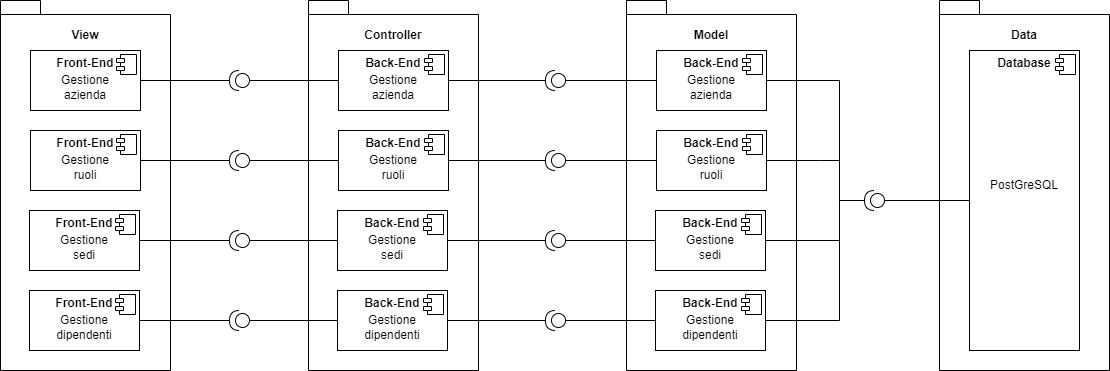

The diagram above was exported from draw.io. Its source (the exported page's mxGraphModel, read from the mxfile embedded in the PNG):
<mxGraphModel dx="1422" dy="766" grid="1" gridSize="10" guides="1" tooltips="1" connect="1" arrows="1" fold="1" page="1" pageScale="1" pageWidth="827" pageHeight="1169" math="0" shadow="0">
  <root>
    <mxCell id="0" />
    <mxCell id="1" parent="0" />
    <mxCell id="iCWnWtrapenhAROrLm87-1" value="" style="shape=folder;fontStyle=1;spacingTop=10;tabWidth=40;tabHeight=14;tabPosition=left;html=1;" vertex="1" parent="1">
      <mxGeometry x="41" y="80" width="170" height="370" as="geometry" />
    </mxCell>
    <mxCell id="iCWnWtrapenhAROrLm87-3" value="&lt;b&gt;View&lt;/b&gt;" style="text;html=1;strokeColor=none;fillColor=none;align=center;verticalAlign=middle;whiteSpace=wrap;rounded=0;" vertex="1" parent="1">
      <mxGeometry x="96" y="100" width="60" height="30" as="geometry" />
    </mxCell>
    <mxCell id="iCWnWtrapenhAROrLm87-4" value="&lt;p style=&quot;margin: 0px ; margin-top: 6px ; text-align: center&quot;&gt;&lt;b&gt;Front-End&lt;/b&gt;&lt;/p&gt;" style="align=left;overflow=fill;html=1;dropTarget=0;" vertex="1" parent="1">
      <mxGeometry x="71" y="130" width="110" height="60" as="geometry" />
    </mxCell>
    <mxCell id="iCWnWtrapenhAROrLm87-5" value="" style="shape=component;jettyWidth=8;jettyHeight=4;" vertex="1" parent="iCWnWtrapenhAROrLm87-4">
      <mxGeometry x="1" width="20" height="20" relative="1" as="geometry">
        <mxPoint x="-24" y="4" as="offset" />
      </mxGeometry>
    </mxCell>
    <mxCell id="iCWnWtrapenhAROrLm87-6" value="&lt;p style=&quot;margin: 0px ; margin-top: 6px ; text-align: center&quot;&gt;&lt;b&gt;Front-End&lt;/b&gt;&lt;/p&gt;" style="align=left;overflow=fill;html=1;dropTarget=0;" vertex="1" parent="1">
      <mxGeometry x="71" y="210" width="110" height="60" as="geometry" />
    </mxCell>
    <mxCell id="iCWnWtrapenhAROrLm87-7" value="" style="shape=component;jettyWidth=8;jettyHeight=4;" vertex="1" parent="iCWnWtrapenhAROrLm87-6">
      <mxGeometry x="1" width="20" height="20" relative="1" as="geometry">
        <mxPoint x="-24" y="4" as="offset" />
      </mxGeometry>
    </mxCell>
    <mxCell id="iCWnWtrapenhAROrLm87-8" value="&lt;p style=&quot;margin: 0px ; margin-top: 6px ; text-align: center&quot;&gt;&lt;b&gt;Front-End&lt;/b&gt;&lt;/p&gt;" style="align=left;overflow=fill;html=1;dropTarget=0;" vertex="1" parent="1">
      <mxGeometry x="70" y="290" width="110" height="60" as="geometry" />
    </mxCell>
    <mxCell id="iCWnWtrapenhAROrLm87-9" value="" style="shape=component;jettyWidth=8;jettyHeight=4;" vertex="1" parent="iCWnWtrapenhAROrLm87-8">
      <mxGeometry x="1" width="20" height="20" relative="1" as="geometry">
        <mxPoint x="-24" y="4" as="offset" />
      </mxGeometry>
    </mxCell>
    <mxCell id="iCWnWtrapenhAROrLm87-10" value="&lt;p style=&quot;margin: 0px ; margin-top: 6px ; text-align: center&quot;&gt;&lt;b&gt;Front-End&lt;/b&gt;&lt;/p&gt;" style="align=left;overflow=fill;html=1;dropTarget=0;" vertex="1" parent="1">
      <mxGeometry x="70" y="370" width="110" height="60" as="geometry" />
    </mxCell>
    <mxCell id="iCWnWtrapenhAROrLm87-11" value="" style="shape=component;jettyWidth=8;jettyHeight=4;" vertex="1" parent="iCWnWtrapenhAROrLm87-10">
      <mxGeometry x="1" width="20" height="20" relative="1" as="geometry">
        <mxPoint x="-24" y="4" as="offset" />
      </mxGeometry>
    </mxCell>
    <mxCell id="iCWnWtrapenhAROrLm87-12" value="Gestione azienda" style="text;html=1;strokeColor=none;fillColor=none;align=center;verticalAlign=middle;whiteSpace=wrap;rounded=0;" vertex="1" parent="1">
      <mxGeometry x="96" y="152" width="60" height="30" as="geometry" />
    </mxCell>
    <mxCell id="iCWnWtrapenhAROrLm87-13" value="Gestione ruoli" style="text;html=1;strokeColor=none;fillColor=none;align=center;verticalAlign=middle;whiteSpace=wrap;rounded=0;" vertex="1" parent="1">
      <mxGeometry x="96" y="232" width="60" height="30" as="geometry" />
    </mxCell>
    <mxCell id="iCWnWtrapenhAROrLm87-14" value="Gestione sedi" style="text;html=1;strokeColor=none;fillColor=none;align=center;verticalAlign=middle;whiteSpace=wrap;rounded=0;" vertex="1" parent="1">
      <mxGeometry x="95" y="312" width="60" height="30" as="geometry" />
    </mxCell>
    <mxCell id="iCWnWtrapenhAROrLm87-15" value="Gestione dipendenti" style="text;html=1;strokeColor=none;fillColor=none;align=center;verticalAlign=middle;whiteSpace=wrap;rounded=0;" vertex="1" parent="1">
      <mxGeometry x="95" y="392" width="60" height="30" as="geometry" />
    </mxCell>
    <mxCell id="iCWnWtrapenhAROrLm87-16" value="" style="shape=folder;fontStyle=1;spacingTop=10;tabWidth=40;tabHeight=14;tabPosition=left;html=1;" vertex="1" parent="1">
      <mxGeometry x="349" y="80" width="170" height="370" as="geometry" />
    </mxCell>
    <mxCell id="iCWnWtrapenhAROrLm87-17" value="&lt;b&gt;Controller&lt;/b&gt;" style="text;html=1;strokeColor=none;fillColor=none;align=center;verticalAlign=middle;whiteSpace=wrap;rounded=0;" vertex="1" parent="1">
      <mxGeometry x="404" y="100" width="60" height="30" as="geometry" />
    </mxCell>
    <mxCell id="iCWnWtrapenhAROrLm87-18" value="&lt;p style=&quot;margin: 0px ; margin-top: 6px ; text-align: center&quot;&gt;&lt;b&gt;Back-End&lt;/b&gt;&lt;/p&gt;" style="align=left;overflow=fill;html=1;dropTarget=0;" vertex="1" parent="1">
      <mxGeometry x="379" y="130" width="110" height="60" as="geometry" />
    </mxCell>
    <mxCell id="iCWnWtrapenhAROrLm87-19" value="" style="shape=component;jettyWidth=8;jettyHeight=4;" vertex="1" parent="iCWnWtrapenhAROrLm87-18">
      <mxGeometry x="1" width="20" height="20" relative="1" as="geometry">
        <mxPoint x="-24" y="4" as="offset" />
      </mxGeometry>
    </mxCell>
    <mxCell id="iCWnWtrapenhAROrLm87-20" value="&lt;p style=&quot;margin: 0px ; margin-top: 6px ; text-align: center&quot;&gt;&lt;b&gt;Back-End&lt;/b&gt;&lt;/p&gt;" style="align=left;overflow=fill;html=1;dropTarget=0;" vertex="1" parent="1">
      <mxGeometry x="379" y="210" width="110" height="60" as="geometry" />
    </mxCell>
    <mxCell id="iCWnWtrapenhAROrLm87-21" value="" style="shape=component;jettyWidth=8;jettyHeight=4;" vertex="1" parent="iCWnWtrapenhAROrLm87-20">
      <mxGeometry x="1" width="20" height="20" relative="1" as="geometry">
        <mxPoint x="-24" y="4" as="offset" />
      </mxGeometry>
    </mxCell>
    <mxCell id="iCWnWtrapenhAROrLm87-22" value="&lt;p style=&quot;margin: 0px ; margin-top: 6px ; text-align: center&quot;&gt;&lt;b&gt;Back-End&lt;/b&gt;&lt;/p&gt;" style="align=left;overflow=fill;html=1;dropTarget=0;" vertex="1" parent="1">
      <mxGeometry x="378" y="290" width="110" height="60" as="geometry" />
    </mxCell>
    <mxCell id="iCWnWtrapenhAROrLm87-23" value="" style="shape=component;jettyWidth=8;jettyHeight=4;" vertex="1" parent="iCWnWtrapenhAROrLm87-22">
      <mxGeometry x="1" width="20" height="20" relative="1" as="geometry">
        <mxPoint x="-24" y="4" as="offset" />
      </mxGeometry>
    </mxCell>
    <mxCell id="iCWnWtrapenhAROrLm87-24" value="&lt;p style=&quot;margin: 0px ; margin-top: 6px ; text-align: center&quot;&gt;&lt;b&gt;Back-End&lt;/b&gt;&lt;/p&gt;" style="align=left;overflow=fill;html=1;dropTarget=0;" vertex="1" parent="1">
      <mxGeometry x="378" y="370" width="110" height="60" as="geometry" />
    </mxCell>
    <mxCell id="iCWnWtrapenhAROrLm87-25" value="" style="shape=component;jettyWidth=8;jettyHeight=4;" vertex="1" parent="iCWnWtrapenhAROrLm87-24">
      <mxGeometry x="1" width="20" height="20" relative="1" as="geometry">
        <mxPoint x="-24" y="4" as="offset" />
      </mxGeometry>
    </mxCell>
    <mxCell id="iCWnWtrapenhAROrLm87-26" value="Gestione azienda" style="text;html=1;strokeColor=none;fillColor=none;align=center;verticalAlign=middle;whiteSpace=wrap;rounded=0;" vertex="1" parent="1">
      <mxGeometry x="404" y="152" width="60" height="30" as="geometry" />
    </mxCell>
    <mxCell id="iCWnWtrapenhAROrLm87-27" value="Gestione ruoli" style="text;html=1;strokeColor=none;fillColor=none;align=center;verticalAlign=middle;whiteSpace=wrap;rounded=0;" vertex="1" parent="1">
      <mxGeometry x="404" y="232" width="60" height="30" as="geometry" />
    </mxCell>
    <mxCell id="iCWnWtrapenhAROrLm87-28" value="Gestione sedi" style="text;html=1;strokeColor=none;fillColor=none;align=center;verticalAlign=middle;whiteSpace=wrap;rounded=0;" vertex="1" parent="1">
      <mxGeometry x="403" y="312" width="60" height="30" as="geometry" />
    </mxCell>
    <mxCell id="iCWnWtrapenhAROrLm87-29" value="Gestione dipendenti" style="text;html=1;strokeColor=none;fillColor=none;align=center;verticalAlign=middle;whiteSpace=wrap;rounded=0;" vertex="1" parent="1">
      <mxGeometry x="403" y="392" width="60" height="30" as="geometry" />
    </mxCell>
    <mxCell id="iCWnWtrapenhAROrLm87-30" value="" style="shape=folder;fontStyle=1;spacingTop=10;tabWidth=40;tabHeight=14;tabPosition=left;html=1;" vertex="1" parent="1">
      <mxGeometry x="667" y="80" width="170" height="370" as="geometry" />
    </mxCell>
    <mxCell id="iCWnWtrapenhAROrLm87-31" value="&lt;b&gt;Model&lt;/b&gt;" style="text;html=1;strokeColor=none;fillColor=none;align=center;verticalAlign=middle;whiteSpace=wrap;rounded=0;" vertex="1" parent="1">
      <mxGeometry x="722" y="100" width="60" height="30" as="geometry" />
    </mxCell>
    <mxCell id="iCWnWtrapenhAROrLm87-32" value="&lt;p style=&quot;margin: 0px ; margin-top: 6px ; text-align: center&quot;&gt;&lt;b&gt;Back-End&lt;/b&gt;&lt;/p&gt;" style="align=left;overflow=fill;html=1;dropTarget=0;" vertex="1" parent="1">
      <mxGeometry x="697" y="130" width="110" height="60" as="geometry" />
    </mxCell>
    <mxCell id="iCWnWtrapenhAROrLm87-33" value="" style="shape=component;jettyWidth=8;jettyHeight=4;" vertex="1" parent="iCWnWtrapenhAROrLm87-32">
      <mxGeometry x="1" width="20" height="20" relative="1" as="geometry">
        <mxPoint x="-24" y="4" as="offset" />
      </mxGeometry>
    </mxCell>
    <mxCell id="iCWnWtrapenhAROrLm87-34" value="&lt;p style=&quot;margin: 0px ; margin-top: 6px ; text-align: center&quot;&gt;&lt;b&gt;Back-End&lt;/b&gt;&lt;/p&gt;" style="align=left;overflow=fill;html=1;dropTarget=0;" vertex="1" parent="1">
      <mxGeometry x="697" y="210" width="110" height="60" as="geometry" />
    </mxCell>
    <mxCell id="iCWnWtrapenhAROrLm87-35" value="" style="shape=component;jettyWidth=8;jettyHeight=4;" vertex="1" parent="iCWnWtrapenhAROrLm87-34">
      <mxGeometry x="1" width="20" height="20" relative="1" as="geometry">
        <mxPoint x="-24" y="4" as="offset" />
      </mxGeometry>
    </mxCell>
    <mxCell id="iCWnWtrapenhAROrLm87-36" value="&lt;p style=&quot;margin: 0px ; margin-top: 6px ; text-align: center&quot;&gt;&lt;b&gt;Back-End&lt;/b&gt;&lt;/p&gt;" style="align=left;overflow=fill;html=1;dropTarget=0;" vertex="1" parent="1">
      <mxGeometry x="696" y="290" width="110" height="60" as="geometry" />
    </mxCell>
    <mxCell id="iCWnWtrapenhAROrLm87-37" value="" style="shape=component;jettyWidth=8;jettyHeight=4;" vertex="1" parent="iCWnWtrapenhAROrLm87-36">
      <mxGeometry x="1" width="20" height="20" relative="1" as="geometry">
        <mxPoint x="-24" y="4" as="offset" />
      </mxGeometry>
    </mxCell>
    <mxCell id="iCWnWtrapenhAROrLm87-38" value="&lt;p style=&quot;margin: 0px ; margin-top: 6px ; text-align: center&quot;&gt;&lt;b&gt;Back-End&lt;/b&gt;&lt;/p&gt;" style="align=left;overflow=fill;html=1;dropTarget=0;" vertex="1" parent="1">
      <mxGeometry x="696" y="370" width="110" height="60" as="geometry" />
    </mxCell>
    <mxCell id="iCWnWtrapenhAROrLm87-39" value="" style="shape=component;jettyWidth=8;jettyHeight=4;" vertex="1" parent="iCWnWtrapenhAROrLm87-38">
      <mxGeometry x="1" width="20" height="20" relative="1" as="geometry">
        <mxPoint x="-24" y="4" as="offset" />
      </mxGeometry>
    </mxCell>
    <mxCell id="iCWnWtrapenhAROrLm87-40" value="Gestione azienda" style="text;html=1;strokeColor=none;fillColor=none;align=center;verticalAlign=middle;whiteSpace=wrap;rounded=0;" vertex="1" parent="1">
      <mxGeometry x="722" y="152" width="60" height="30" as="geometry" />
    </mxCell>
    <mxCell id="iCWnWtrapenhAROrLm87-41" value="Gestione ruoli" style="text;html=1;strokeColor=none;fillColor=none;align=center;verticalAlign=middle;whiteSpace=wrap;rounded=0;" vertex="1" parent="1">
      <mxGeometry x="722" y="232" width="60" height="30" as="geometry" />
    </mxCell>
    <mxCell id="iCWnWtrapenhAROrLm87-42" value="Gestione sedi" style="text;html=1;strokeColor=none;fillColor=none;align=center;verticalAlign=middle;whiteSpace=wrap;rounded=0;" vertex="1" parent="1">
      <mxGeometry x="721" y="312" width="60" height="30" as="geometry" />
    </mxCell>
    <mxCell id="iCWnWtrapenhAROrLm87-43" value="Gestione dipendenti" style="text;html=1;strokeColor=none;fillColor=none;align=center;verticalAlign=middle;whiteSpace=wrap;rounded=0;" vertex="1" parent="1">
      <mxGeometry x="721" y="392" width="60" height="30" as="geometry" />
    </mxCell>
    <mxCell id="iCWnWtrapenhAROrLm87-44" value="" style="shape=folder;fontStyle=1;spacingTop=10;tabWidth=40;tabHeight=14;tabPosition=left;html=1;" vertex="1" parent="1">
      <mxGeometry x="980" y="80" width="170" height="370" as="geometry" />
    </mxCell>
    <mxCell id="iCWnWtrapenhAROrLm87-45" value="&lt;b&gt;Data&lt;/b&gt;" style="text;html=1;strokeColor=none;fillColor=none;align=center;verticalAlign=middle;whiteSpace=wrap;rounded=0;" vertex="1" parent="1">
      <mxGeometry x="1035" y="100" width="60" height="30" as="geometry" />
    </mxCell>
    <mxCell id="iCWnWtrapenhAROrLm87-52" value="&lt;p style=&quot;margin: 0px ; margin-top: 6px ; text-align: center&quot;&gt;&lt;b&gt;Database&lt;/b&gt;&lt;/p&gt;" style="align=left;overflow=fill;html=1;dropTarget=0;" vertex="1" parent="1">
      <mxGeometry x="1010" y="130" width="110" height="300" as="geometry" />
    </mxCell>
    <mxCell id="iCWnWtrapenhAROrLm87-53" value="" style="shape=component;jettyWidth=8;jettyHeight=4;" vertex="1" parent="iCWnWtrapenhAROrLm87-52">
      <mxGeometry x="1" width="20" height="20" relative="1" as="geometry">
        <mxPoint x="-24" y="4" as="offset" />
      </mxGeometry>
    </mxCell>
    <mxCell id="iCWnWtrapenhAROrLm87-58" value="PostGreSQL" style="text;html=1;strokeColor=none;fillColor=none;align=center;verticalAlign=middle;whiteSpace=wrap;rounded=0;" vertex="1" parent="1">
      <mxGeometry x="1035" y="250" width="60" height="30" as="geometry" />
    </mxCell>
    <mxCell id="iCWnWtrapenhAROrLm87-97" value="" style="shape=providedRequiredInterface;html=1;verticalLabelPosition=bottom;sketch=0;direction=west;" vertex="1" parent="1">
      <mxGeometry x="270" y="150" width="20" height="20" as="geometry" />
    </mxCell>
    <mxCell id="iCWnWtrapenhAROrLm87-98" value="" style="shape=providedRequiredInterface;html=1;verticalLabelPosition=bottom;sketch=0;direction=west;" vertex="1" parent="1">
      <mxGeometry x="270" y="230" width="20" height="20" as="geometry" />
    </mxCell>
    <mxCell id="iCWnWtrapenhAROrLm87-99" value="" style="shape=providedRequiredInterface;html=1;verticalLabelPosition=bottom;sketch=0;direction=west;" vertex="1" parent="1">
      <mxGeometry x="270" y="310" width="20" height="20" as="geometry" />
    </mxCell>
    <mxCell id="iCWnWtrapenhAROrLm87-100" value="" style="shape=providedRequiredInterface;html=1;verticalLabelPosition=bottom;sketch=0;direction=west;" vertex="1" parent="1">
      <mxGeometry x="270" y="390" width="20" height="20" as="geometry" />
    </mxCell>
    <mxCell id="iCWnWtrapenhAROrLm87-101" value="" style="endArrow=none;html=1;rounded=0;entryX=1;entryY=0.5;entryDx=0;entryDy=0;entryPerimeter=0;exitX=1;exitY=0.5;exitDx=0;exitDy=0;" edge="1" parent="1" source="iCWnWtrapenhAROrLm87-4" target="iCWnWtrapenhAROrLm87-97">
      <mxGeometry width="50" height="50" relative="1" as="geometry">
        <mxPoint x="490" y="320" as="sourcePoint" />
        <mxPoint x="540" y="270" as="targetPoint" />
      </mxGeometry>
    </mxCell>
    <mxCell id="iCWnWtrapenhAROrLm87-102" value="" style="endArrow=none;html=1;rounded=0;entryX=0;entryY=0.5;entryDx=0;entryDy=0;entryPerimeter=0;exitX=0;exitY=0.5;exitDx=0;exitDy=0;" edge="1" parent="1" source="iCWnWtrapenhAROrLm87-18" target="iCWnWtrapenhAROrLm87-97">
      <mxGeometry width="50" height="50" relative="1" as="geometry">
        <mxPoint x="490" y="320" as="sourcePoint" />
        <mxPoint x="540" y="270" as="targetPoint" />
      </mxGeometry>
    </mxCell>
    <mxCell id="iCWnWtrapenhAROrLm87-103" value="" style="endArrow=none;html=1;rounded=0;entryX=1;entryY=0.5;entryDx=0;entryDy=0;exitX=1;exitY=0.5;exitDx=0;exitDy=0;exitPerimeter=0;" edge="1" parent="1" source="iCWnWtrapenhAROrLm87-98" target="iCWnWtrapenhAROrLm87-6">
      <mxGeometry width="50" height="50" relative="1" as="geometry">
        <mxPoint x="490" y="320" as="sourcePoint" />
        <mxPoint x="540" y="270" as="targetPoint" />
      </mxGeometry>
    </mxCell>
    <mxCell id="iCWnWtrapenhAROrLm87-104" value="" style="endArrow=none;html=1;rounded=0;entryX=0;entryY=0.5;entryDx=0;entryDy=0;entryPerimeter=0;exitX=0;exitY=0.5;exitDx=0;exitDy=0;" edge="1" parent="1" source="iCWnWtrapenhAROrLm87-20" target="iCWnWtrapenhAROrLm87-98">
      <mxGeometry width="50" height="50" relative="1" as="geometry">
        <mxPoint x="490" y="320" as="sourcePoint" />
        <mxPoint x="540" y="270" as="targetPoint" />
      </mxGeometry>
    </mxCell>
    <mxCell id="iCWnWtrapenhAROrLm87-105" value="" style="endArrow=none;html=1;rounded=0;entryX=1;entryY=0.5;entryDx=0;entryDy=0;" edge="1" parent="1" target="iCWnWtrapenhAROrLm87-8">
      <mxGeometry width="50" height="50" relative="1" as="geometry">
        <mxPoint x="270" y="320" as="sourcePoint" />
        <mxPoint x="240" y="350" as="targetPoint" />
      </mxGeometry>
    </mxCell>
    <mxCell id="iCWnWtrapenhAROrLm87-106" value="" style="endArrow=none;html=1;rounded=0;entryX=0;entryY=0.5;entryDx=0;entryDy=0;entryPerimeter=0;exitX=0;exitY=0.5;exitDx=0;exitDy=0;" edge="1" parent="1" source="iCWnWtrapenhAROrLm87-22" target="iCWnWtrapenhAROrLm87-99">
      <mxGeometry width="50" height="50" relative="1" as="geometry">
        <mxPoint x="310" y="360" as="sourcePoint" />
        <mxPoint x="540" y="270" as="targetPoint" />
      </mxGeometry>
    </mxCell>
    <mxCell id="iCWnWtrapenhAROrLm87-107" value="" style="endArrow=none;html=1;rounded=0;exitX=1;exitY=0.5;exitDx=0;exitDy=0;exitPerimeter=0;entryX=1;entryY=0.5;entryDx=0;entryDy=0;" edge="1" parent="1" source="iCWnWtrapenhAROrLm87-100" target="iCWnWtrapenhAROrLm87-10">
      <mxGeometry width="50" height="50" relative="1" as="geometry">
        <mxPoint x="490" y="320" as="sourcePoint" />
        <mxPoint x="250" y="440" as="targetPoint" />
      </mxGeometry>
    </mxCell>
    <mxCell id="iCWnWtrapenhAROrLm87-108" value="" style="endArrow=none;html=1;rounded=0;entryX=0;entryY=0.5;entryDx=0;entryDy=0;entryPerimeter=0;exitX=0;exitY=0.5;exitDx=0;exitDy=0;" edge="1" parent="1" source="iCWnWtrapenhAROrLm87-24" target="iCWnWtrapenhAROrLm87-100">
      <mxGeometry width="50" height="50" relative="1" as="geometry">
        <mxPoint x="330" y="430" as="sourcePoint" />
        <mxPoint x="540" y="270" as="targetPoint" />
      </mxGeometry>
    </mxCell>
    <mxCell id="iCWnWtrapenhAROrLm87-111" value="" style="shape=providedRequiredInterface;html=1;verticalLabelPosition=bottom;sketch=0;direction=west;" vertex="1" parent="1">
      <mxGeometry x="586" y="150" width="20" height="20" as="geometry" />
    </mxCell>
    <mxCell id="iCWnWtrapenhAROrLm87-112" value="" style="shape=providedRequiredInterface;html=1;verticalLabelPosition=bottom;sketch=0;direction=west;" vertex="1" parent="1">
      <mxGeometry x="586" y="230" width="20" height="20" as="geometry" />
    </mxCell>
    <mxCell id="iCWnWtrapenhAROrLm87-113" value="" style="shape=providedRequiredInterface;html=1;verticalLabelPosition=bottom;sketch=0;direction=west;" vertex="1" parent="1">
      <mxGeometry x="586" y="310" width="20" height="20" as="geometry" />
    </mxCell>
    <mxCell id="iCWnWtrapenhAROrLm87-114" value="" style="shape=providedRequiredInterface;html=1;verticalLabelPosition=bottom;sketch=0;direction=west;" vertex="1" parent="1">
      <mxGeometry x="586" y="390" width="20" height="20" as="geometry" />
    </mxCell>
    <mxCell id="iCWnWtrapenhAROrLm87-115" value="" style="endArrow=none;html=1;rounded=0;entryX=1;entryY=0.5;entryDx=0;entryDy=0;entryPerimeter=0;exitX=1;exitY=0.5;exitDx=0;exitDy=0;" edge="1" parent="1" source="iCWnWtrapenhAROrLm87-18" target="iCWnWtrapenhAROrLm87-111">
      <mxGeometry width="50" height="50" relative="1" as="geometry">
        <mxPoint x="490" y="360" as="sourcePoint" />
        <mxPoint x="540" y="310" as="targetPoint" />
      </mxGeometry>
    </mxCell>
    <mxCell id="iCWnWtrapenhAROrLm87-116" value="" style="endArrow=none;html=1;rounded=0;entryX=1;entryY=0.5;entryDx=0;entryDy=0;entryPerimeter=0;exitX=1;exitY=0.5;exitDx=0;exitDy=0;" edge="1" parent="1" source="iCWnWtrapenhAROrLm87-20" target="iCWnWtrapenhAROrLm87-112">
      <mxGeometry width="50" height="50" relative="1" as="geometry">
        <mxPoint x="490" y="360" as="sourcePoint" />
        <mxPoint x="540" y="310" as="targetPoint" />
      </mxGeometry>
    </mxCell>
    <mxCell id="iCWnWtrapenhAROrLm87-117" value="" style="endArrow=none;html=1;rounded=0;entryX=0;entryY=0.5;entryDx=0;entryDy=0;exitX=0;exitY=0.5;exitDx=0;exitDy=0;exitPerimeter=0;" edge="1" parent="1" source="iCWnWtrapenhAROrLm87-111" target="iCWnWtrapenhAROrLm87-32">
      <mxGeometry width="50" height="50" relative="1" as="geometry">
        <mxPoint x="490" y="360" as="sourcePoint" />
        <mxPoint x="540" y="310" as="targetPoint" />
      </mxGeometry>
    </mxCell>
    <mxCell id="iCWnWtrapenhAROrLm87-118" value="" style="endArrow=none;html=1;rounded=0;entryX=0;entryY=0.5;entryDx=0;entryDy=0;exitX=0;exitY=0.5;exitDx=0;exitDy=0;exitPerimeter=0;" edge="1" parent="1" source="iCWnWtrapenhAROrLm87-112" target="iCWnWtrapenhAROrLm87-34">
      <mxGeometry width="50" height="50" relative="1" as="geometry">
        <mxPoint x="490" y="360" as="sourcePoint" />
        <mxPoint x="540" y="310" as="targetPoint" />
      </mxGeometry>
    </mxCell>
    <mxCell id="iCWnWtrapenhAROrLm87-119" value="" style="endArrow=none;html=1;rounded=0;entryX=1;entryY=0.5;entryDx=0;entryDy=0;entryPerimeter=0;exitX=1;exitY=0.5;exitDx=0;exitDy=0;" edge="1" parent="1" source="iCWnWtrapenhAROrLm87-22" target="iCWnWtrapenhAROrLm87-113">
      <mxGeometry width="50" height="50" relative="1" as="geometry">
        <mxPoint x="490" y="360" as="sourcePoint" />
        <mxPoint x="540" y="310" as="targetPoint" />
      </mxGeometry>
    </mxCell>
    <mxCell id="iCWnWtrapenhAROrLm87-121" value="" style="endArrow=none;html=1;rounded=0;entryX=0;entryY=0.5;entryDx=0;entryDy=0;exitX=0;exitY=0.5;exitDx=0;exitDy=0;exitPerimeter=0;" edge="1" parent="1" source="iCWnWtrapenhAROrLm87-113" target="iCWnWtrapenhAROrLm87-36">
      <mxGeometry width="50" height="50" relative="1" as="geometry">
        <mxPoint x="490" y="360" as="sourcePoint" />
        <mxPoint x="540" y="310" as="targetPoint" />
      </mxGeometry>
    </mxCell>
    <mxCell id="iCWnWtrapenhAROrLm87-122" value="" style="endArrow=none;html=1;rounded=0;entryX=0;entryY=0.5;entryDx=0;entryDy=0;exitX=0;exitY=0.5;exitDx=0;exitDy=0;exitPerimeter=0;" edge="1" parent="1" source="iCWnWtrapenhAROrLm87-114" target="iCWnWtrapenhAROrLm87-38">
      <mxGeometry width="50" height="50" relative="1" as="geometry">
        <mxPoint x="490" y="360" as="sourcePoint" />
        <mxPoint x="540" y="310" as="targetPoint" />
      </mxGeometry>
    </mxCell>
    <mxCell id="iCWnWtrapenhAROrLm87-123" value="" style="endArrow=none;html=1;rounded=0;entryX=1;entryY=0.5;entryDx=0;entryDy=0;entryPerimeter=0;exitX=1;exitY=0.5;exitDx=0;exitDy=0;" edge="1" parent="1" source="iCWnWtrapenhAROrLm87-24" target="iCWnWtrapenhAROrLm87-114">
      <mxGeometry width="50" height="50" relative="1" as="geometry">
        <mxPoint x="490" y="360" as="sourcePoint" />
        <mxPoint x="540" y="310" as="targetPoint" />
      </mxGeometry>
    </mxCell>
    <mxCell id="iCWnWtrapenhAROrLm87-124" value="" style="shape=providedRequiredInterface;html=1;verticalLabelPosition=bottom;sketch=0;direction=west;" vertex="1" parent="1">
      <mxGeometry x="905" y="270" width="20" height="20" as="geometry" />
    </mxCell>
    <mxCell id="iCWnWtrapenhAROrLm87-125" value="" style="endArrow=none;html=1;rounded=0;entryX=0;entryY=0.5;entryDx=0;entryDy=0;exitX=0;exitY=0.5;exitDx=0;exitDy=0;exitPerimeter=0;" edge="1" parent="1" source="iCWnWtrapenhAROrLm87-124" target="iCWnWtrapenhAROrLm87-52">
      <mxGeometry width="50" height="50" relative="1" as="geometry">
        <mxPoint x="490" y="360" as="sourcePoint" />
        <mxPoint x="540" y="310" as="targetPoint" />
      </mxGeometry>
    </mxCell>
    <mxCell id="iCWnWtrapenhAROrLm87-126" value="" style="endArrow=none;html=1;rounded=0;entryX=1;entryY=0.5;entryDx=0;entryDy=0;exitX=1;exitY=0.5;exitDx=0;exitDy=0;exitPerimeter=0;" edge="1" parent="1" source="iCWnWtrapenhAROrLm87-124" target="iCWnWtrapenhAROrLm87-32">
      <mxGeometry width="50" height="50" relative="1" as="geometry">
        <mxPoint x="860" y="280" as="sourcePoint" />
        <mxPoint x="540" y="310" as="targetPoint" />
        <Array as="points">
          <mxPoint x="880" y="280" />
          <mxPoint x="880" y="160" />
        </Array>
      </mxGeometry>
    </mxCell>
    <mxCell id="iCWnWtrapenhAROrLm87-130" value="" style="endArrow=none;html=1;rounded=0;exitX=1;exitY=0.5;exitDx=0;exitDy=0;" edge="1" parent="1" source="iCWnWtrapenhAROrLm87-38">
      <mxGeometry width="50" height="50" relative="1" as="geometry">
        <mxPoint x="880" y="470" as="sourcePoint" />
        <mxPoint x="880" y="280" as="targetPoint" />
        <Array as="points">
          <mxPoint x="880" y="400" />
        </Array>
      </mxGeometry>
    </mxCell>
    <mxCell id="iCWnWtrapenhAROrLm87-131" value="" style="endArrow=none;html=1;rounded=0;exitX=1;exitY=0.5;exitDx=0;exitDy=0;" edge="1" parent="1" source="iCWnWtrapenhAROrLm87-34">
      <mxGeometry width="50" height="50" relative="1" as="geometry">
        <mxPoint x="490" y="360" as="sourcePoint" />
        <mxPoint x="880" y="240" as="targetPoint" />
        <Array as="points">
          <mxPoint x="860" y="240" />
        </Array>
      </mxGeometry>
    </mxCell>
    <mxCell id="iCWnWtrapenhAROrLm87-132" value="" style="endArrow=none;html=1;rounded=0;exitX=1;exitY=0.5;exitDx=0;exitDy=0;" edge="1" parent="1" source="iCWnWtrapenhAROrLm87-36">
      <mxGeometry width="50" height="50" relative="1" as="geometry">
        <mxPoint x="490" y="360" as="sourcePoint" />
        <mxPoint x="880" y="320" as="targetPoint" />
      </mxGeometry>
    </mxCell>
  </root>
</mxGraphModel>